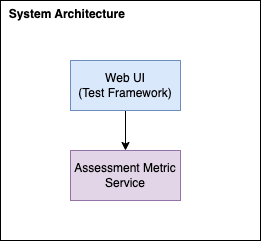

The diagram above was exported from draw.io. Its source (the exported page's mxGraphModel, read from the mxfile embedded in the PNG):
<mxGraphModel dx="1050" dy="575" grid="1" gridSize="10" guides="1" tooltips="1" connect="1" arrows="1" fold="1" page="1" pageScale="1" pageWidth="850" pageHeight="1100" math="0" shadow="0">
  <root>
    <mxCell id="0" />
    <mxCell id="1" parent="0" />
    <mxCell id="aXajc2yak0P1CDXckQFT-1" value="&lt;b&gt;&amp;nbsp; System Architecture&lt;/b&gt;" style="rounded=0;whiteSpace=wrap;html=1;align=left;verticalAlign=top;" vertex="1" parent="1">
      <mxGeometry x="20" y="20" width="260" height="240" as="geometry" />
    </mxCell>
    <mxCell id="aXajc2yak0P1CDXckQFT-2" style="edgeStyle=orthogonalEdgeStyle;rounded=0;orthogonalLoop=1;jettySize=auto;html=1;exitX=0.5;exitY=1;exitDx=0;exitDy=0;entryX=0.5;entryY=0;entryDx=0;entryDy=0;" edge="1" parent="1" source="aXajc2yak0P1CDXckQFT-3" target="aXajc2yak0P1CDXckQFT-4">
      <mxGeometry relative="1" as="geometry" />
    </mxCell>
    <mxCell id="aXajc2yak0P1CDXckQFT-3" value="Web UI&lt;br&gt;(Test Framework)" style="html=1;whiteSpace=wrap;fillColor=#dae8fc;strokeColor=#6c8ebf;" vertex="1" parent="1">
      <mxGeometry x="90" y="80" width="110" height="50" as="geometry" />
    </mxCell>
    <mxCell id="aXajc2yak0P1CDXckQFT-4" value="Assessment Metric Service" style="html=1;whiteSpace=wrap;fillColor=#e1d5e7;strokeColor=#9673a6;" vertex="1" parent="1">
      <mxGeometry x="90" y="170" width="110" height="50" as="geometry" />
    </mxCell>
  </root>
</mxGraphModel>